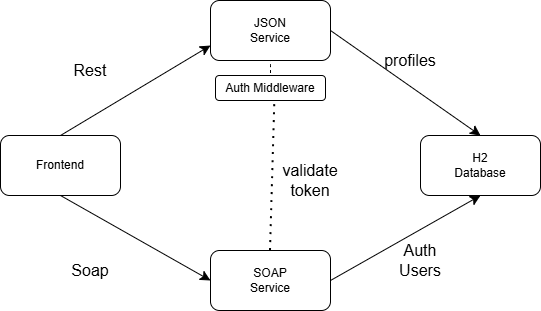

The diagram above was exported from draw.io. Its source (the exported page's mxGraphModel, read from the mxfile embedded in the PNG):
<mxGraphModel dx="827" dy="578" grid="1" gridSize="10" guides="1" tooltips="1" connect="1" arrows="1" fold="1" page="1" pageScale="1" pageWidth="850" pageHeight="1100" math="0" shadow="0">
  <root>
    <mxCell id="0" />
    <mxCell id="1" parent="0" />
    <mxCell id="X4d_8Io0kFLe44BVG4FA-1" parent="1" style="rounded=1;whiteSpace=wrap;html=1;" value="" vertex="1">
      <mxGeometry height="60" width="120" x="220" y="45" as="geometry" />
    </mxCell>
    <mxCell id="X4d_8Io0kFLe44BVG4FA-2" parent="1" style="rounded=1;whiteSpace=wrap;html=1;" value="" vertex="1">
      <mxGeometry height="60" width="120" x="10" y="180" as="geometry" />
    </mxCell>
    <mxCell id="X4d_8Io0kFLe44BVG4FA-3" parent="1" style="text;html=1;whiteSpace=wrap;strokeColor=none;fillColor=none;align=center;verticalAlign=middle;rounded=0;" value="JSON Service" vertex="1">
      <mxGeometry height="30" width="60" x="250" y="60" as="geometry" />
    </mxCell>
    <mxCell id="X4d_8Io0kFLe44BVG4FA-4" parent="1" style="text;html=1;whiteSpace=wrap;strokeColor=none;fillColor=none;align=center;verticalAlign=middle;rounded=0;" value="Frontend" vertex="1">
      <mxGeometry height="30" width="60" x="40" y="195" as="geometry" />
    </mxCell>
    <mxCell id="X4d_8Io0kFLe44BVG4FA-5" parent="1" style="rounded=1;whiteSpace=wrap;html=1;" value="" vertex="1">
      <mxGeometry height="60" width="120" x="430" y="180" as="geometry" />
    </mxCell>
    <mxCell id="X4d_8Io0kFLe44BVG4FA-6" parent="1" style="rounded=1;whiteSpace=wrap;html=1;" value="" vertex="1">
      <mxGeometry height="60" width="120" x="220" y="295" as="geometry" />
    </mxCell>
    <mxCell id="X4d_8Io0kFLe44BVG4FA-7" parent="1" style="text;html=1;whiteSpace=wrap;strokeColor=none;fillColor=none;align=center;verticalAlign=middle;rounded=0;" value="SOAP Service" vertex="1">
      <mxGeometry height="30" width="60" x="250" y="310" as="geometry" />
    </mxCell>
    <mxCell id="X4d_8Io0kFLe44BVG4FA-8" parent="1" style="text;html=1;whiteSpace=wrap;strokeColor=none;fillColor=none;align=center;verticalAlign=middle;rounded=0;" value="H2 Database" vertex="1">
      <mxGeometry height="30" width="60" x="460" y="195" as="geometry" />
    </mxCell>
    <mxCell id="X4d_8Io0kFLe44BVG4FA-9" edge="1" parent="1" source="X4d_8Io0kFLe44BVG4FA-6" style="endArrow=classic;html=1;rounded=0;fontSize=12;startSize=8;endSize=8;entryX=0.5;entryY=1;entryDx=0;entryDy=0;exitX=1;exitY=0.5;exitDx=0;exitDy=0;" target="X4d_8Io0kFLe44BVG4FA-5" value="">
      <mxGeometry height="50" relative="1" width="50" as="geometry">
        <mxPoint x="300" y="325" as="sourcePoint" />
        <mxPoint x="330" y="250" as="targetPoint" />
      </mxGeometry>
    </mxCell>
    <mxCell id="X4d_8Io0kFLe44BVG4FA-10" edge="1" parent="1" source="X4d_8Io0kFLe44BVG4FA-1" style="endArrow=classic;html=1;rounded=0;fontSize=12;startSize=8;endSize=8;curved=1;exitX=1;exitY=0.5;exitDx=0;exitDy=0;entryX=0.5;entryY=0;entryDx=0;entryDy=0;" target="X4d_8Io0kFLe44BVG4FA-5" value="">
      <mxGeometry height="50" relative="1" width="50" as="geometry">
        <mxPoint x="220" y="180" as="sourcePoint" />
        <mxPoint x="230" y="260" as="targetPoint" />
      </mxGeometry>
    </mxCell>
    <mxCell id="X4d_8Io0kFLe44BVG4FA-11" edge="1" parent="1" source="X4d_8Io0kFLe44BVG4FA-2" style="endArrow=classic;html=1;rounded=0;fontSize=12;startSize=8;endSize=8;curved=1;entryX=0;entryY=0.75;entryDx=0;entryDy=0;exitX=0.5;exitY=0;exitDx=0;exitDy=0;" target="X4d_8Io0kFLe44BVG4FA-1" value="">
      <mxGeometry height="50" relative="1" width="50" as="geometry">
        <mxPoint x="70" y="170" as="sourcePoint" />
        <mxPoint x="230" y="260" as="targetPoint" />
      </mxGeometry>
    </mxCell>
    <mxCell id="X4d_8Io0kFLe44BVG4FA-12" edge="1" parent="1" source="X4d_8Io0kFLe44BVG4FA-2" style="endArrow=classic;html=1;rounded=0;fontSize=12;startSize=8;endSize=8;curved=1;entryX=0;entryY=0.5;entryDx=0;entryDy=0;exitX=0.5;exitY=1;exitDx=0;exitDy=0;" target="X4d_8Io0kFLe44BVG4FA-6" value="">
      <mxGeometry height="50" relative="1" width="50" as="geometry">
        <mxPoint x="180" y="310" as="sourcePoint" />
        <mxPoint x="230" y="260" as="targetPoint" />
      </mxGeometry>
    </mxCell>
    <mxCell id="X4d_8Io0kFLe44BVG4FA-13" parent="1" style="rounded=1;whiteSpace=wrap;html=1;" value="" vertex="1">
      <mxGeometry height="25" width="110" x="225" y="120" as="geometry" />
    </mxCell>
    <mxCell id="X4d_8Io0kFLe44BVG4FA-15" edge="1" parent="1" source="X4d_8Io0kFLe44BVG4FA-14" style="endArrow=none;dashed=1;html=1;rounded=0;fontSize=12;startSize=8;endSize=8;curved=1;entryX=0.5;entryY=1;entryDx=0;entryDy=0;exitX=0.5;exitY=0;exitDx=0;exitDy=0;" target="X4d_8Io0kFLe44BVG4FA-1" value="">
      <mxGeometry height="50" relative="1" width="50" as="geometry">
        <mxPoint x="180" y="310" as="sourcePoint" />
        <mxPoint x="230" y="260" as="targetPoint" />
      </mxGeometry>
    </mxCell>
    <mxCell id="X4d_8Io0kFLe44BVG4FA-14" parent="1" style="text;html=1;whiteSpace=wrap;align=center;verticalAlign=middle;rounded=0;" value="Auth Middleware" vertex="1">
      <mxGeometry height="30" width="100" x="230" y="117.5" as="geometry" />
    </mxCell>
    <mxCell id="X4d_8Io0kFLe44BVG4FA-21" edge="1" parent="1" source="X4d_8Io0kFLe44BVG4FA-6" style="endArrow=none;dashed=1;html=1;dashPattern=1 3;strokeWidth=2;rounded=0;fontSize=12;startSize=8;endSize=8;curved=1;entryX=0.543;entryY=0.996;entryDx=0;entryDy=0;entryPerimeter=0;exitX=0.5;exitY=0;exitDx=0;exitDy=0;" target="X4d_8Io0kFLe44BVG4FA-14" value="">
      <mxGeometry height="50" relative="1" width="50" as="geometry">
        <mxPoint x="350" y="180" as="sourcePoint" />
        <mxPoint x="400" y="130" as="targetPoint" />
      </mxGeometry>
    </mxCell>
    <mxCell id="X4d_8Io0kFLe44BVG4FA-22" parent="1" style="text;html=1;whiteSpace=wrap;strokeColor=none;fillColor=none;align=center;verticalAlign=middle;rounded=0;fontSize=16;" value="Rest" vertex="1">
      <mxGeometry height="30" width="60" x="70" y="100" as="geometry" />
    </mxCell>
    <mxCell id="X4d_8Io0kFLe44BVG4FA-23" parent="1" style="text;html=1;whiteSpace=wrap;strokeColor=none;fillColor=none;align=center;verticalAlign=middle;rounded=0;fontSize=16;" value="Soap" vertex="1">
      <mxGeometry height="30" width="60" x="70" y="300" as="geometry" />
    </mxCell>
    <mxCell id="X4d_8Io0kFLe44BVG4FA-24" parent="1" style="text;html=1;whiteSpace=wrap;strokeColor=none;fillColor=none;align=center;verticalAlign=middle;rounded=0;fontSize=16;" value="profiles" vertex="1">
      <mxGeometry height="30" width="60" x="390" y="90" as="geometry" />
    </mxCell>
    <mxCell id="X4d_8Io0kFLe44BVG4FA-25" parent="1" style="text;html=1;whiteSpace=wrap;strokeColor=none;fillColor=none;align=center;verticalAlign=middle;rounded=0;fontSize=16;" value="Auth Users" vertex="1">
      <mxGeometry height="30" width="60" x="400" y="290" as="geometry" />
    </mxCell>
    <mxCell id="X4d_8Io0kFLe44BVG4FA-26" parent="1" style="text;html=1;whiteSpace=wrap;strokeColor=none;fillColor=none;align=center;verticalAlign=middle;rounded=0;fontSize=16;" value="validate token" vertex="1">
      <mxGeometry height="30" width="60" x="290" y="210" as="geometry" />
    </mxCell>
  </root>
</mxGraphModel>